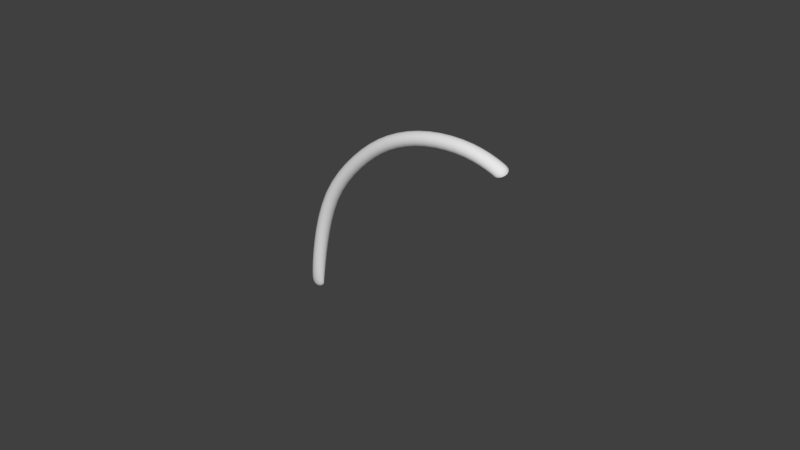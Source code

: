 # Source: Curve03.blend  (saved by Blender 2.79.0; exported with 4.5.12 LTS)
import bpy
from mathutils import Matrix  # noqa: F401  (used for matrix-valued properties, if any)

bpy.ops.wm.read_factory_settings(use_empty=True)
scene = bpy.context.scene
scene.name = 'Scene'

# ---- collections
col_collection_1 = bpy.data.collections.new('Collection 1'); scene.collection.children.link(col_collection_1)

# ---- world
world_world = bpy.data.worlds.new('World'); scene.world = world_world
world_world.color = (0.05088, 0.05088, 0.05088)
world_world.use_sun_shadow = False
world_world.sun_shadow_jitter_overblur = 0.0
world_world.cycles.sampling_method = 'MANUAL'

# ---- curves / text
cu_cube_000 = bpy.data.curves.new('Cube.000', 'CURVE')
cu_cube_000.dimensions = '3D'
_sp = cu_cube_000.splines.new('POLY'); _sp.points.add(9)
_sp.points.foreach_set('co', [3.422, 0.8808, -0.4795, 0.0, 3.422, 0.8891, -0.4911, 0.0, 3.105, 0.9232, -0.6109, 0.0, 2.579, 0.9227, -0.6055, 0.0, 2.071, 0.8835, -0.4337, 0.0, 1.662, 0.823, -0.1256, 0.0, 1.238, 0.733, 0.3692, 0.0, 1.053, 0.5971, 1.042, 0.0, 1.003, 0.5052, 1.53, 0.0, 1.003, 0.4967, 1.529, 0.0])
_sp.order_v = 0
_sp.resolution_v = 0
_sp.use_endpoint_u = True
cu_cube_000.use_path_clamp = True
cu_cube_000.bevel_resolution = 2
cu_cube_000.bevel_depth = 0.089
cu_cube_000.fill_mode = 'FULL'
cu_cube_000.use_fill_caps = True

# ---- objects
ob_wire_006_001 = bpy.data.objects.new('Wire_006.001', cu_cube_000)

# ---- transforms, parenting, visibility, modifiers, constraints
ob_wire_006_001.location = (-5.114, 4.279, 6.934)
ob_wire_006_001.rotation_euler = (2.951, -0.0, 0.0)
ob_wire_006_001.lineart.crease_threshold = 0.0
_m = ob_wire_006_001.modifiers.new('Subsurf', 'SUBSURF')
_m.uv_smooth = 'PRESERVE_CORNERS'
_m.quality = 2
_m.levels = 2
_m.show_only_control_edges = False

# ---- collection membership
col_collection_1.objects.link(ob_wire_006_001)

# ---- scene / render settings (as saved in the file)
scene.frame_start = 1; scene.frame_end = 250; scene.frame_set(1)
scene.render.engine = 'BLENDER_EEVEE_NEXT'
scene.render.resolution_percentage = 50
scene.render.dither_intensity = 0.0
scene.cycles.use_denoising = False
scene.cycles.samples = 128
scene.cycles.sampling_pattern = 'TABULATED_SOBOL'
scene.cycles.use_adaptive_sampling = False
scene.cycles.use_light_tree = False
scene.cycles.blur_glossy = 0.0
scene.cycles.sample_clamp_indirect = 0.0
scene.view_settings.view_transform = 'Standard'
bpy.context.view_layer.update()

# ---- added for rendering (the .blend has no active camera and no usable light): camera, sun
cam_auto = bpy.data.cameras.new('AutoCamera')
cam_auto.lens = 50.0
cam_auto.sensor_width = 36.0
cam_auto.clip_end = 1000.0
ob_auto_camera = bpy.data.objects.new('AutoCamera', cam_auto)
scene.collection.objects.link(ob_auto_camera)
ob_auto_camera.location = (3.64393, -4.35941, 11.8541)
ob_auto_camera.rotation_euler = (1.09748, -7.21219e-08, 0.694738)
scene.camera = ob_auto_camera
light_auto_sun = bpy.data.lights.new('AutoSun', 'SUN')
light_auto_sun.energy = 3.0
light_auto_sun.angle = 0.0523599
ob_auto_sun = bpy.data.objects.new('AutoSun', light_auto_sun)
scene.collection.objects.link(ob_auto_sun)
ob_auto_sun.rotation_euler = (0.872665, 0.174533, 0.523599)
bpy.context.view_layer.update()
